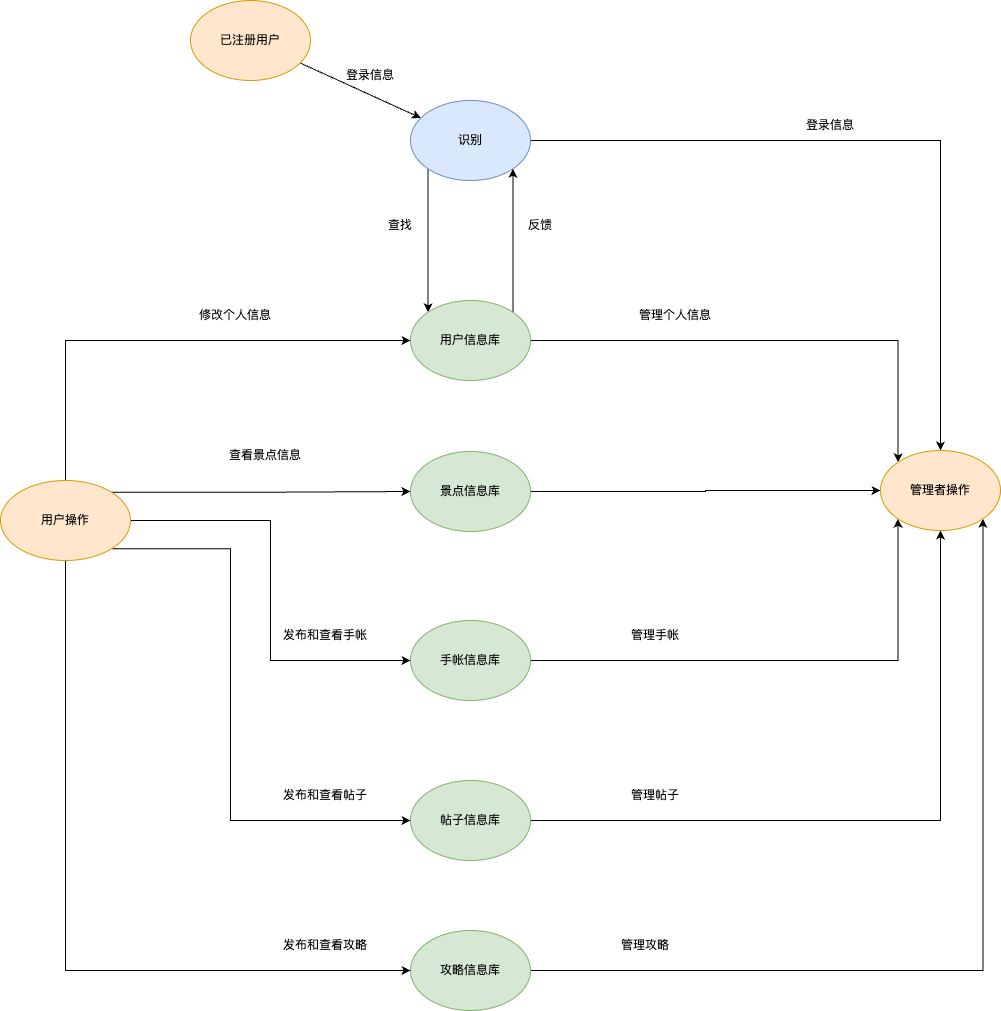

The diagram above was exported from draw.io. Its source (the exported page's mxGraphModel, read from the mxfile embedded in the PNG):
<mxGraphModel dx="2554" dy="1527" grid="1" gridSize="10" guides="1" tooltips="1" connect="1" arrows="1" fold="1" page="0" pageScale="1" pageWidth="850" pageHeight="1100" math="0" shadow="0">
  <root>
    <mxCell id="0" />
    <mxCell id="1" parent="0" />
    <mxCell id="kBKiTAIyTHoiBVlSbJ4H-53" value="" style="orthogonalLoop=1;jettySize=auto;html=1;rounded=0;" parent="1" source="kBKiTAIyTHoiBVlSbJ4H-54" target="kBKiTAIyTHoiBVlSbJ4H-77" edge="1">
      <mxGeometry relative="1" as="geometry" />
    </mxCell>
    <mxCell id="kBKiTAIyTHoiBVlSbJ4H-54" value="已注册用户" style="ellipse;whiteSpace=wrap;html=1;fillColor=#ffe6cc;strokeColor=#d79b00;" parent="1" vertex="1">
      <mxGeometry x="-1180" y="-580" width="120" height="80" as="geometry" />
    </mxCell>
    <mxCell id="kBKiTAIyTHoiBVlSbJ4H-92" style="edgeStyle=orthogonalEdgeStyle;rounded=0;orthogonalLoop=1;jettySize=auto;html=1;exitX=0;exitY=1;exitDx=0;exitDy=0;entryX=0;entryY=0;entryDx=0;entryDy=0;" parent="1" source="kBKiTAIyTHoiBVlSbJ4H-77" target="kBKiTAIyTHoiBVlSbJ4H-83" edge="1">
      <mxGeometry relative="1" as="geometry" />
    </mxCell>
    <mxCell id="kBKiTAIyTHoiBVlSbJ4H-106" style="edgeStyle=orthogonalEdgeStyle;rounded=0;orthogonalLoop=1;jettySize=auto;html=1;exitX=1;exitY=0.5;exitDx=0;exitDy=0;entryX=0.5;entryY=0;entryDx=0;entryDy=0;" parent="1" source="kBKiTAIyTHoiBVlSbJ4H-77" target="kBKiTAIyTHoiBVlSbJ4H-97" edge="1">
      <mxGeometry relative="1" as="geometry" />
    </mxCell>
    <mxCell id="kBKiTAIyTHoiBVlSbJ4H-77" value="识别" style="ellipse;whiteSpace=wrap;html=1;fillColor=#dae8fc;strokeColor=#6c8ebf;" parent="1" vertex="1">
      <mxGeometry x="-960" y="-480" width="120" height="80" as="geometry" />
    </mxCell>
    <mxCell id="kBKiTAIyTHoiBVlSbJ4H-82" value="登录信息" style="text;html=1;align=center;verticalAlign=middle;whiteSpace=wrap;rounded=0;" parent="1" vertex="1">
      <mxGeometry x="-1030" y="-520" width="60" height="30" as="geometry" />
    </mxCell>
    <mxCell id="kBKiTAIyTHoiBVlSbJ4H-94" style="edgeStyle=orthogonalEdgeStyle;rounded=0;orthogonalLoop=1;jettySize=auto;html=1;exitX=1;exitY=0;exitDx=0;exitDy=0;entryX=1;entryY=1;entryDx=0;entryDy=0;" parent="1" source="kBKiTAIyTHoiBVlSbJ4H-83" target="kBKiTAIyTHoiBVlSbJ4H-77" edge="1">
      <mxGeometry relative="1" as="geometry" />
    </mxCell>
    <mxCell id="kBKiTAIyTHoiBVlSbJ4H-107" style="edgeStyle=orthogonalEdgeStyle;rounded=0;orthogonalLoop=1;jettySize=auto;html=1;exitX=1;exitY=0.5;exitDx=0;exitDy=0;entryX=0;entryY=0;entryDx=0;entryDy=0;" parent="1" source="kBKiTAIyTHoiBVlSbJ4H-83" target="kBKiTAIyTHoiBVlSbJ4H-97" edge="1">
      <mxGeometry relative="1" as="geometry" />
    </mxCell>
    <mxCell id="kBKiTAIyTHoiBVlSbJ4H-83" value="用户信息库" style="ellipse;whiteSpace=wrap;html=1;fillColor=#d5e8d4;strokeColor=#82b366;" parent="1" vertex="1">
      <mxGeometry x="-960" y="-280" width="120" height="80" as="geometry" />
    </mxCell>
    <mxCell id="kBKiTAIyTHoiBVlSbJ4H-109" style="edgeStyle=orthogonalEdgeStyle;rounded=0;orthogonalLoop=1;jettySize=auto;html=1;exitX=1;exitY=0.5;exitDx=0;exitDy=0;entryX=0;entryY=1;entryDx=0;entryDy=0;" parent="1" source="kBKiTAIyTHoiBVlSbJ4H-84" target="kBKiTAIyTHoiBVlSbJ4H-97" edge="1">
      <mxGeometry relative="1" as="geometry" />
    </mxCell>
    <mxCell id="kBKiTAIyTHoiBVlSbJ4H-84" value="手帐信息库" style="ellipse;whiteSpace=wrap;html=1;fillColor=#d5e8d4;strokeColor=#82b366;" parent="1" vertex="1">
      <mxGeometry x="-960" y="40" width="120" height="80" as="geometry" />
    </mxCell>
    <mxCell id="kBKiTAIyTHoiBVlSbJ4H-110" style="edgeStyle=orthogonalEdgeStyle;rounded=0;orthogonalLoop=1;jettySize=auto;html=1;exitX=1;exitY=0.5;exitDx=0;exitDy=0;entryX=0.5;entryY=1;entryDx=0;entryDy=0;" parent="1" source="kBKiTAIyTHoiBVlSbJ4H-85" target="kBKiTAIyTHoiBVlSbJ4H-97" edge="1">
      <mxGeometry relative="1" as="geometry" />
    </mxCell>
    <mxCell id="kBKiTAIyTHoiBVlSbJ4H-85" value="帖子信息库" style="ellipse;whiteSpace=wrap;html=1;fillColor=#d5e8d4;strokeColor=#82b366;" parent="1" vertex="1">
      <mxGeometry x="-960" y="200" width="120" height="80" as="geometry" />
    </mxCell>
    <mxCell id="kBKiTAIyTHoiBVlSbJ4H-111" style="edgeStyle=orthogonalEdgeStyle;rounded=0;orthogonalLoop=1;jettySize=auto;html=1;exitX=1;exitY=0.5;exitDx=0;exitDy=0;entryX=1;entryY=1;entryDx=0;entryDy=0;" parent="1" source="kBKiTAIyTHoiBVlSbJ4H-86" target="kBKiTAIyTHoiBVlSbJ4H-97" edge="1">
      <mxGeometry relative="1" as="geometry" />
    </mxCell>
    <mxCell id="kBKiTAIyTHoiBVlSbJ4H-86" value="攻略信息库" style="ellipse;whiteSpace=wrap;html=1;fillColor=#d5e8d4;strokeColor=#82b366;" parent="1" vertex="1">
      <mxGeometry x="-960" y="350" width="120" height="80" as="geometry" />
    </mxCell>
    <mxCell id="kBKiTAIyTHoiBVlSbJ4H-108" style="edgeStyle=orthogonalEdgeStyle;rounded=0;orthogonalLoop=1;jettySize=auto;html=1;exitX=1;exitY=0.5;exitDx=0;exitDy=0;entryX=0;entryY=0.5;entryDx=0;entryDy=0;" parent="1" source="kBKiTAIyTHoiBVlSbJ4H-87" target="kBKiTAIyTHoiBVlSbJ4H-97" edge="1">
      <mxGeometry relative="1" as="geometry">
        <mxPoint x="-500" y="-88.84615384615381" as="targetPoint" />
      </mxGeometry>
    </mxCell>
    <mxCell id="kBKiTAIyTHoiBVlSbJ4H-87" value="景点信息库" style="ellipse;whiteSpace=wrap;html=1;fillColor=#d5e8d4;strokeColor=#82b366;" parent="1" vertex="1">
      <mxGeometry x="-960" y="-129" width="120" height="80" as="geometry" />
    </mxCell>
    <mxCell id="kBKiTAIyTHoiBVlSbJ4H-95" value="查找" style="text;html=1;align=center;verticalAlign=middle;whiteSpace=wrap;rounded=0;" parent="1" vertex="1">
      <mxGeometry x="-1000" y="-370" width="60" height="30" as="geometry" />
    </mxCell>
    <mxCell id="kBKiTAIyTHoiBVlSbJ4H-96" value="反馈" style="text;html=1;align=center;verticalAlign=middle;whiteSpace=wrap;rounded=0;" parent="1" vertex="1">
      <mxGeometry x="-860" y="-370" width="60" height="30" as="geometry" />
    </mxCell>
    <mxCell id="kBKiTAIyTHoiBVlSbJ4H-97" value="管理者操作" style="ellipse;whiteSpace=wrap;html=1;fillColor=#ffe6cc;strokeColor=#d79b00;" parent="1" vertex="1">
      <mxGeometry x="-490" y="-130" width="120" height="80" as="geometry" />
    </mxCell>
    <mxCell id="kBKiTAIyTHoiBVlSbJ4H-100" style="edgeStyle=orthogonalEdgeStyle;rounded=0;orthogonalLoop=1;jettySize=auto;html=1;exitX=1;exitY=0;exitDx=0;exitDy=0;entryX=0;entryY=0.5;entryDx=0;entryDy=0;" parent="1" source="kBKiTAIyTHoiBVlSbJ4H-98" target="kBKiTAIyTHoiBVlSbJ4H-87" edge="1">
      <mxGeometry relative="1" as="geometry">
        <mxPoint x="-1180" y="-88.84615384615381" as="targetPoint" />
      </mxGeometry>
    </mxCell>
    <mxCell id="kBKiTAIyTHoiBVlSbJ4H-101" style="edgeStyle=orthogonalEdgeStyle;rounded=0;orthogonalLoop=1;jettySize=auto;html=1;exitX=1;exitY=0.5;exitDx=0;exitDy=0;" parent="1" source="kBKiTAIyTHoiBVlSbJ4H-98" edge="1">
      <mxGeometry relative="1" as="geometry">
        <mxPoint x="-1239.8461538461538" y="-59.615384615384755" as="targetPoint" />
      </mxGeometry>
    </mxCell>
    <mxCell id="kBKiTAIyTHoiBVlSbJ4H-102" style="edgeStyle=orthogonalEdgeStyle;rounded=0;orthogonalLoop=1;jettySize=auto;html=1;exitX=1;exitY=0.5;exitDx=0;exitDy=0;entryX=0;entryY=0.5;entryDx=0;entryDy=0;" parent="1" source="kBKiTAIyTHoiBVlSbJ4H-98" target="kBKiTAIyTHoiBVlSbJ4H-84" edge="1">
      <mxGeometry relative="1" as="geometry">
        <mxPoint x="-1100" y="80" as="targetPoint" />
      </mxGeometry>
    </mxCell>
    <mxCell id="kBKiTAIyTHoiBVlSbJ4H-103" style="edgeStyle=orthogonalEdgeStyle;rounded=0;orthogonalLoop=1;jettySize=auto;html=1;exitX=1;exitY=1;exitDx=0;exitDy=0;entryX=0;entryY=0.5;entryDx=0;entryDy=0;" parent="1" source="kBKiTAIyTHoiBVlSbJ4H-98" target="kBKiTAIyTHoiBVlSbJ4H-85" edge="1">
      <mxGeometry relative="1" as="geometry">
        <Array as="points">
          <mxPoint x="-1140" y="-32" />
          <mxPoint x="-1140" y="240" />
        </Array>
      </mxGeometry>
    </mxCell>
    <mxCell id="kBKiTAIyTHoiBVlSbJ4H-104" style="edgeStyle=orthogonalEdgeStyle;rounded=0;orthogonalLoop=1;jettySize=auto;html=1;exitX=0.5;exitY=1;exitDx=0;exitDy=0;entryX=0;entryY=0.5;entryDx=0;entryDy=0;" parent="1" source="kBKiTAIyTHoiBVlSbJ4H-98" target="kBKiTAIyTHoiBVlSbJ4H-86" edge="1">
      <mxGeometry relative="1" as="geometry" />
    </mxCell>
    <mxCell id="kBKiTAIyTHoiBVlSbJ4H-105" style="edgeStyle=orthogonalEdgeStyle;rounded=0;orthogonalLoop=1;jettySize=auto;html=1;exitX=0.5;exitY=0;exitDx=0;exitDy=0;entryX=0;entryY=0.5;entryDx=0;entryDy=0;" parent="1" source="kBKiTAIyTHoiBVlSbJ4H-98" target="kBKiTAIyTHoiBVlSbJ4H-83" edge="1">
      <mxGeometry relative="1" as="geometry" />
    </mxCell>
    <mxCell id="kBKiTAIyTHoiBVlSbJ4H-98" value="用户操作" style="ellipse;whiteSpace=wrap;html=1;fillColor=#ffe6cc;strokeColor=#d79b00;" parent="1" vertex="1">
      <mxGeometry x="-1370" y="-100" width="130" height="80" as="geometry" />
    </mxCell>
    <mxCell id="kBKiTAIyTHoiBVlSbJ4H-112" value="登录信息" style="text;html=1;align=center;verticalAlign=middle;whiteSpace=wrap;rounded=0;" parent="1" vertex="1">
      <mxGeometry x="-570" y="-470" width="60" height="30" as="geometry" />
    </mxCell>
    <mxCell id="kBKiTAIyTHoiBVlSbJ4H-113" value="修改个人信息" style="text;html=1;align=center;verticalAlign=middle;whiteSpace=wrap;rounded=0;" parent="1" vertex="1">
      <mxGeometry x="-1180" y="-280" width="90" height="30" as="geometry" />
    </mxCell>
    <mxCell id="kBKiTAIyTHoiBVlSbJ4H-114" value="管理个人信息" style="text;html=1;align=center;verticalAlign=middle;whiteSpace=wrap;rounded=0;" parent="1" vertex="1">
      <mxGeometry x="-740" y="-280" width="90" height="30" as="geometry" />
    </mxCell>
    <mxCell id="kBKiTAIyTHoiBVlSbJ4H-115" value="查看景点信息" style="text;html=1;align=center;verticalAlign=middle;whiteSpace=wrap;rounded=0;" parent="1" vertex="1">
      <mxGeometry x="-1150" y="-140" width="90" height="30" as="geometry" />
    </mxCell>
    <mxCell id="kBKiTAIyTHoiBVlSbJ4H-116" value="发布和查看手帐" style="text;html=1;align=center;verticalAlign=middle;whiteSpace=wrap;rounded=0;" parent="1" vertex="1">
      <mxGeometry x="-1090" y="40" width="90" height="30" as="geometry" />
    </mxCell>
    <mxCell id="kBKiTAIyTHoiBVlSbJ4H-118" value="发布和查看帖子" style="text;html=1;align=center;verticalAlign=middle;whiteSpace=wrap;rounded=0;" parent="1" vertex="1">
      <mxGeometry x="-1090" y="200" width="90" height="30" as="geometry" />
    </mxCell>
    <mxCell id="kBKiTAIyTHoiBVlSbJ4H-119" value="发布和查看攻略" style="text;html=1;align=center;verticalAlign=middle;whiteSpace=wrap;rounded=0;" parent="1" vertex="1">
      <mxGeometry x="-1090" y="350" width="90" height="30" as="geometry" />
    </mxCell>
    <mxCell id="kBKiTAIyTHoiBVlSbJ4H-121" value="管理手帐" style="text;html=1;align=center;verticalAlign=middle;whiteSpace=wrap;rounded=0;" parent="1" vertex="1">
      <mxGeometry x="-760" y="40" width="90" height="30" as="geometry" />
    </mxCell>
    <mxCell id="kBKiTAIyTHoiBVlSbJ4H-122" value="管理帖子" style="text;html=1;align=center;verticalAlign=middle;whiteSpace=wrap;rounded=0;" parent="1" vertex="1">
      <mxGeometry x="-760" y="200" width="90" height="30" as="geometry" />
    </mxCell>
    <mxCell id="kBKiTAIyTHoiBVlSbJ4H-123" value="管理攻略" style="text;html=1;align=center;verticalAlign=middle;whiteSpace=wrap;rounded=0;" parent="1" vertex="1">
      <mxGeometry x="-770" y="350" width="90" height="30" as="geometry" />
    </mxCell>
  </root>
</mxGraphModel>